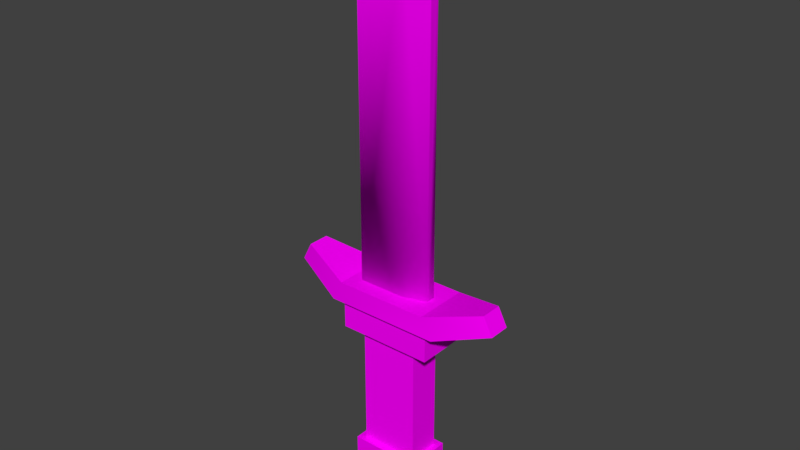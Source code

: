 # Source: SF_Wep_Human_Dagger_01_1.fbx.blend  (saved by Blender 2.79.0; exported with 4.5.12 LTS)
import bpy
from mathutils import Matrix  # noqa: F401  (used for matrix-valued properties, if any)

bpy.ops.wm.read_factory_settings(use_empty=True)
scene = bpy.context.scene
scene.name = 'Scene'

# ---- collections
col_collection_1 = bpy.data.collections.new('Collection 1'); scene.collection.children.link(col_collection_1)

# ---- images (referenced by path relative to the original .blend; pixels are not part of the script)
import os
ASSET_DIR = os.environ.get("B2B_ASSET_DIR", "")  # directory of the original .blend (textures are referenced by path, not embedded)
HERE = os.path.dirname(os.path.abspath(__file__))  # packed textures are extracted next to this script under _unpacked/

def load_image(name, relpath, width, height, colorspace="sRGB"):
    """Load a texture the original file referenced (path relative to the .blend, or extracted next to this script)."""
    p = next((c for c in (os.path.join(HERE, relpath), os.path.join(ASSET_DIR, relpath)) if relpath and os.path.exists(c)), "")
    if p:
        img = bpy.data.images.load(p, check_existing=True)
        img.name = name
    else:  # same state as the original file: an image datablock whose file is absent (Cycles renders it pink)
        img = bpy.data.images.new(name, width, height)
        img.source = "FILE"
        img.filepath = "//" + (relpath or name)
    img.colorspace_settings.name = colorspace
    return img
img_file1 = load_image('file1', 'Medieval_Texture.psd', 1024, 1024, 'sRGB')

# ---- materials (node trees are filled in below, after node groups)
mat_lambert1 = bpy.data.materials.new('lambert1')
mat_lambert1.alpha_threshold = 0.0
mat_lambert1.diffuse_color = (1.0, 1.0, 1.0, 1.0)
mat_lambert1.roughness = 0.5

# ---- material node trees
mat_lambert1.use_nodes = True; mat_lambert1.node_tree.nodes.clear()
_N = mat_lambert1.node_tree.nodes; _L = mat_lambert1.node_tree.links
n0 = _N.new('ShaderNodeOutputMaterial'); n0.name = 'Material Output'; n0.location = (1200, 880)
n0.label = 'Material Out'
n1 = _N.new('ShaderNodeAddShader'); n1.name = 'Add Shader'; n1.location = (1000, 880)
n1.label = 'Shader Add Refl'
n2 = _N.new('ShaderNodeAddShader'); n2.name = 'Add Shader.001'; n2.location = (800, 880)
n2.label = 'Shader Add Spec'
n3 = _N.new('ShaderNodeBsdfRefraction'); n3.name = 'Refraction BSDF'; n3.location = (1200, 220)
n3.label = 'Refl BSDF'
n3.mute = True
n4 = _N.new('ShaderNodeMix'); n4.name = 'Mix'; n4.location = (1000, 220)
n4.label = 'Mix Color/Refl'
n4.data_type = 'RGBA'
n4.blend_type = 'MULTIPLY'
n4.inputs[0].default_value = 1.0
n4.inputs[6].default_value = (1.0, 1.0, 1.0, 1.0)
n4.inputs[7].default_value = (0.0, 0.0, 0.0, 0.0)
n5 = _N.new('ShaderNodeMixShader'); n5.name = 'Mix Shader'; n5.location = (600, 880)
n5.label = 'Shader Mix Alpha'
n6 = _N.new('ShaderNodeBsdfTransparent'); n6.name = 'Transparent BSDF'; n6.location = (400, 880)
n6.label = 'Alpha BSDF'
n6.mute = True
n7 = _N.new('ShaderNodeMix'); n7.name = 'Mix.001'; n7.location = (200, 1100)
n7.label = 'Mix Color/Alpha'
n7.data_type = 'RGBA'
n7.blend_type = 'MULTIPLY'
n7.inputs[0].default_value = 1.0
n7.inputs[6].default_value = (1.0, 1.0, 1.0, 1.0)
n7.inputs[7].default_value = (1.0, 1.0, 1.0, 1.0)
n8 = _N.new('ShaderNodeBsdfDiffuse'); n8.name = 'Diffuse BSDF'; n8.location = (400, 660)
n8.label = 'Diff BSDF'
n9 = _N.new('ShaderNodeMix'); n9.name = 'Mix.002'; n9.location = (200, 660)
n9.label = 'Mix Color/Diffuse'
n9.data_type = 'RGBA'
n9.blend_type = 'MULTIPLY'
n9.inputs[0].default_value = 1.0
n9.inputs[6].default_value = (1.0, 1.0, 1.0, 1.0)
n10 = _N.new('ShaderNodeBsdfAnisotropic'); n10.name = 'Glossy BSDF'; n10.location = (400, 220)
n10.label = 'Spec BSDF'
n10.distribution = 'GGX'
n11 = _N.new('ShaderNodeMix'); n11.name = 'Mix.003'; n11.location = (200, 220)
n11.label = 'Mix Color/Spec'
n11.data_type = 'RGBA'
n11.blend_type = 'MULTIPLY'
n11.inputs[0].default_value = 1.0
n11.inputs[7].default_value = (0.0, 0.0, 0.0, 1.0)
n12 = _N.new('ShaderNodeMix'); n12.name = 'Mix.004'; n12.location = (200, 0)
n12.label = 'Mix Color/Hardness'
n12.data_type = 'RGBA'
n12.blend_type = 'MULTIPLY'
n12.inputs[0].default_value = 1.0
n12.inputs[6].default_value = (1.87, 1.87, 1.87, 1.87)
n12.inputs[7].default_value = (1.0, 1.0, 1.0, 1.0)
n13 = _N.new('ShaderNodeNormalMap'); n13.name = 'Normal Map'; n13.location = (200, 440)
n13.label = 'Normal/Map'
n13.mute = True
n14 = _N.new('ShaderNodeMix'); n14.name = 'Mix.005'; n14.location = (1000, 660)
n14.label = 'Bump/Map'
n14.mute = True
n14.data_type = 'RGBA'
n14.blend_type = 'MULTIPLY'
n14.inputs[0].default_value = 1.0
n14.inputs[6].default_value = (1.0, 1.0, 1.0, 1.0)
n14.inputs[7].default_value = (0.0, 0.0, 0.0, 1.0)
n15 = _N.new('ShaderNodeTexCoord'); n15.name = 'Texture Coordinate'; n15.location = (-600, 660)
n15.label = 'Texture Coords'
n16 = _N.new('ShaderNodeTexImage'); n16.name = 'Image Texture'; n16.location = (0, 660)
n16.width = 140
n16.image = img_file1
n17 = _N.new('ShaderNodeDisplacement'); n17.name = 'Displacement'; n17.location = (0, 0)
n17.inputs[1].default_value = 0.0
n17.inputs[2].default_value = 0.1
n18 = _N.new('ShaderNodeMath'); n18.name = 'Math'; n18.location = (0, 0)
n18.operation = 'POWER'
_L.new(n1.outputs[0], n0.inputs[0])
_L.new(n2.outputs[0], n1.inputs[0])
_L.new(n3.outputs[0], n1.inputs[1])
_L.new(n4.outputs[2], n3.inputs[0])
_L.new(n5.outputs[0], n2.inputs[0])
_L.new(n6.outputs[0], n5.inputs[1])
_L.new(n7.outputs[2], n5.inputs[0])
_L.new(n8.outputs[0], n5.inputs[2])
_L.new(n9.outputs[2], n8.inputs[0])
_L.new(n10.outputs[0], n2.inputs[1])
_L.new(n11.outputs[2], n10.inputs[0])
_L.new(n13.outputs[0], n8.inputs[2])
_L.new(n13.outputs[0], n10.inputs[4])
_L.new(n13.outputs[0], n3.inputs[3])
_L.new(n16.outputs[0], n9.inputs[7])
_L.new(n14.outputs[2], n17.inputs[0])
_L.new(n17.outputs[0], n0.inputs[2])
_L.new(n12.outputs[2], n18.inputs[0])
_L.new(n18.outputs[0], n10.inputs[1])
n0.is_active_output = True

# ---- world
world_world = bpy.data.worlds.new('World'); scene.world = world_world
world_world.color = (0.05088, 0.05088, 0.05088)
world_world.use_sun_shadow = False
world_world.sun_shadow_jitter_overblur = 0.0
world_world.cycles.sampling_method = 'MANUAL'

# ---- meshes
me_untitled_001 = bpy.data.meshes.new('Untitled.001')
me_untitled_001.from_pydata([(-0.07539, 1.034, 0.02533), (0.0754, 1.191, 0.009612), (-0.07539, 1.034, -0.02534), (0.0754, 1.191, -0.009614), (0.0754, 0.4599, -0.009614), (0.0754, 0.4599, 0.009612), (-0.07539, 0.4599, 0.02533), (-0.07539, 0.4599, -0.02534), (0.02534, 0.4599, -0.02534), (0.02534, 1.138, -0.02534), (0.02534, 1.138, 0.02533), (0.02534, 0.4599, 0.02533)], [], [(9, 10, 1, 3), (5, 4, 3, 1), (10, 11, 5, 1), (7, 6, 0, 2), (8, 9, 3, 4), (2, 9, 8, 7), (0, 10, 9, 2), (6, 11, 10, 0), (5, 11, 6, 7, 8, 4)])
me_untitled_001.polygons.foreach_set('use_smooth', [True] * 9)
_k = set([(0, 2), (0, 6), (0, 10), (1, 3), (1, 5), (1, 10), (2, 7), (2, 9), (3, 4), (3, 9)])
me_untitled_001.attributes.new('sharp_edge', 'BOOLEAN', 'EDGE').data.foreach_set('value', [ (min(e.vertices), max(e.vertices)) in _k for e in me_untitled_001.edges])
_uv = me_untitled_001.uv_layers.new(name='map1')
_uv.uv.foreach_set('vector', [0.4589, 0.06325, 0.4589, 0.06325, 0.4589, 0.06325, 0.4589, 0.06325, 0.4252, 0.06325, 0.4252, 0.06325, 0.4252, 0.06325, 0.4252, 0.06325, 0.3944, 0.06325, 0.3944, 0.06325, 0.3944, 0.06325, 0.3944, 0.06325, 0.3001, 0.06325, 0.3001, 0.06325, 0.3001, 0.06325, 0.3001, 0.06325, 0.3944, 0.06325, 0.3944, 0.06325, 0.3944, 0.06325, 0.3944, 0.06325, 0.3304, 0.06325, 0.3304, 0.06325, 0.3304, 0.06325, 0.3304, 0.06325, 0.3606, 0.06325, 0.3606, 0.06325, 0.3606, 0.06325, 0.3606, 0.06325, 0.3304, 0.06325, 0.3304, 0.06325, 0.3304, 0.06325, 0.3304, 0.06325, 0.3944, 0.06325, 0.3944, 0.06325, 0.3304, 0.06325, 0.3001, 0.06325, 0.3304, 0.06325, 0.3944, 0.06325])
me_untitled_001.materials.append(mat_lambert1)
me_untitled_001.use_remesh_preserve_volume = False
me_untitled_001.use_remesh_preserve_attributes = False
me_untitled_001.use_mirror_vertex_groups = False
me_untitled_001.update()
me_untitled_001.normals_split_custom_set([tuple(v) for v in zip(*[iter([-0.7209, 0.693, -6.735e-08, -0.7209, 0.693, 3.034e-08, -0.723, 0.6909, 0.0, -0.723, 0.6909, 0.0, 0.6479, -0.5951, 0.4756, 0.6479, -0.5951, -0.4756, 1.0, 0.0, 0.0, 1.0, 0.0, 0.0, 0.1947, -1.043e-07, 0.9809, 0.1557, -0.6773, 0.7191, 0.6479, -0.5951, 0.4756, 0.2996, 0.0, 0.9541, -0.5774, -0.5774, -0.5774, -0.5774, -0.5774, 0.5774, -1.0, 0.0, 0.0, -1.0, 0.0, 0.0, 0.1164, -0.6405, -0.7591, 0.1947, 1.136e-07, -0.9809, 0.2996, 0.0, -0.9541, 0.6479, -0.5951, -0.4756, 0.0, 0.0, -1.0, 0.1947, 1.136e-07, -0.9809, 0.1164, -0.6405, -0.7591, -0.5774, -0.5774, -0.5774, -0.7203, 0.6937, 0.0, -0.7209, 0.693, 3.034e-08, -0.7209, 0.693, -6.735e-08, -0.7203, 0.6937, 0.0, -0.5774, -0.5774, 0.5774, 0.1557, -0.6773, 0.7191, 0.1947, -1.043e-07, 0.9809, -7.384e-09, 0.0, 1.0, 0.6479, -0.5951, 0.4756, 0.1557, -0.6773, 0.7191, -0.5774, -0.5774, 0.5774, -0.5774, -0.5774, -0.5774, 0.1164, -0.6405, -0.7591, 0.6479, -0.5951, -0.4756])] * 3)])
me_untitled = bpy.data.meshes.new('Untitled')
me_untitled.from_pydata([(-0.06222, 0.09203, 0.03481), (0.06222, 0.09203, 0.03481), (-0.06222, 0.09203, -0.03481), (0.06222, 0.09203, -0.03481), (-0.06222, 0.3547, 0.03481), (0.06222, 0.3547, 0.03481), (0.06222, 0.3547, -0.03481), (-0.06222, 0.3547, -0.03481), (-0.1013, 0.3547, 0.04896), (0.1013, 0.3547, 0.04896), (0.1013, 0.4153, 0.04896), (-0.1013, 0.4153, 0.04896), (-0.1013, 0.4153, -0.04896), (0.1013, 0.4153, -0.04896), (0.1013, 0.3547, -0.04896), (-0.1013, 0.3547, -0.04896), (-0.07537, 0.09203, -0.04833), (0.07539, 0.09203, -0.04833), (0.07539, 0.09203, 0.04833), (-0.07537, 0.09203, 0.04833), (-0.07537, 0.04062, -0.04833), (0.07539, 0.04062, -0.04833), (0.07539, 0.04062, 0.04833), (-0.07537, 0.04062, 0.04833), (-0.03248, 0.0, -0.03279), (0.03249, 0.0, -0.03279), (0.03249, 0.0, 0.03279), (-0.03248, 0.0, 0.03279), (0.1219, 0.4153, 0.05889), (-0.1219, 0.4153, 0.05889), (-0.1219, 0.4153, -0.05889), (0.1219, 0.4153, -0.05889), (0.09974, 0.4599, 0.05889), (-0.09974, 0.4599, 0.05889), (-0.09974, 0.4599, -0.05889), (0.09974, 0.4599, -0.05889), (0.2352, 0.4524, -0.02307), (0.2352, 0.4524, 0.02307), (0.2153, 0.4907, -0.02307), (0.2153, 0.4907, 0.02307), (-0.2352, 0.4524, 0.02307), (-0.2352, 0.4524, -0.02307), (-0.2153, 0.4907, 0.02307), (-0.2153, 0.4907, -0.02307), (-0.06222, 0.2992, -0.03481), (-0.06222, 0.2992, 0.03481), (0.06222, 0.2992, 0.03481), (0.06222, 0.2992, -0.03481), (-0.06222, 0.2474, -0.03481), (-0.06222, 0.2474, 0.03481), (0.06223, 0.2474, 0.03481), (0.06223, 0.2474, -0.03481), (-0.06222, 0.1854, -0.03481), (-0.06222, 0.1854, 0.03481), (0.06223, 0.1854, 0.03481), (0.06222, 0.1854, -0.03481), (-0.06222, 0.1418, -0.03481), (-0.06222, 0.1418, 0.03481), (0.06223, 0.1418, 0.03481), (0.06222, 0.1418, -0.03481)], [], [(8, 9, 10, 11), (12, 13, 14, 15), (24, 25, 26, 27), (9, 14, 13, 10), (15, 8, 11, 12), (45, 46, 5, 4), (46, 47, 6, 5), (7, 6, 47, 44), (44, 45, 4, 7), (4, 5, 9, 8), (6, 7, 15, 14), (5, 6, 14, 9), (7, 4, 8, 15), (2, 3, 17, 16), (3, 1, 18, 17), (1, 0, 19, 18), (0, 2, 16, 19), (16, 17, 21, 20), (17, 18, 22, 21), (18, 19, 23, 22), (19, 16, 20, 23), (20, 21, 25, 24), (21, 22, 26, 25), (22, 23, 27, 26), (23, 20, 24, 27), (11, 10, 28, 29), (13, 12, 30, 31), (10, 13, 31, 28), (12, 11, 29, 30), (29, 28, 32, 33), (31, 30, 34, 35), (37, 36, 38, 39), (41, 40, 42, 43), (28, 31, 36, 37), (31, 35, 38, 36), (35, 32, 39, 38), (32, 28, 37, 39), (30, 29, 40, 41), (29, 33, 42, 40), (33, 34, 43, 42), (34, 30, 41, 43), (33, 32, 35, 34), (48, 49, 45, 44), (49, 50, 46, 45), (50, 51, 47, 46), (44, 47, 51, 48), (52, 53, 49, 48), (53, 54, 50, 49), (54, 55, 51, 50), (48, 51, 55, 52), (56, 57, 53, 52), (57, 58, 54, 53), (58, 59, 55, 54), (52, 55, 59, 56), (2, 0, 57, 56), (0, 1, 58, 57), (1, 3, 59, 58), (56, 59, 3, 2)])
me_untitled.polygons.foreach_set('use_smooth', [True] * 58)
_k = set([(0, 1), (0, 2), (0, 57), (1, 3), (1, 58), (2, 3), (2, 56), (3, 59), (4, 5), (4, 7), (4, 45), (5, 6), (5, 46), (6, 7), (6, 47), (7, 44), (8, 9), (8, 11), (8, 15), (9, 10), (9, 14), (10, 11), (10, 13), (11, 12), (12, 13), (12, 15), (13, 14), (14, 15), (16, 17), (16, 19), (16, 20), (17, 18), (17, 21), (18, 19), (18, 22), (19, 23), (20, 21), (20, 23), (20, 24), (21, 22), (21, 25), (22, 23), (22, 26), (23, 27), (24, 25), (24, 27), (25, 26), (26, 27), (28, 29), (28, 31), (28, 37), (29, 30), (29, 40), (30, 31), (30, 41), (31, 36), (32, 33), (32, 35), (32, 39), (33, 34), (33, 42), (34, 35), (34, 43), (35, 38), (36, 37), (36, 38), (37, 39), (38, 39), (40, 41), (40, 42), (41, 43), (42, 43), (44, 48), (45, 49), (46, 50), (47, 51), (48, 52), (49, 53), (50, 54), (51, 55), (52, 56), (53, 57), (54, 58), (55, 59)])
me_untitled.attributes.new('sharp_edge', 'BOOLEAN', 'EDGE').data.foreach_set('value', [ (min(e.vertices), max(e.vertices)) in _k for e in me_untitled.edges])
_uv = me_untitled.uv_layers.new(name='map1')
_uv.uv.foreach_set('vector', [0.2668, 0.063, 0.2668, 0.063, 0.2668, 0.063, 0.2668, 0.063, 0.2668, 0.063, 0.2668, 0.063, 0.2668, 0.063, 0.2668, 0.063, 0.1728, 0.06145, 0.1728, 0.06145, 0.1728, 0.06145, 0.1728, 0.06145, 0.237, 0.063, 0.237, 0.063, 0.237, 0.063, 0.237, 0.063, 0.237, 0.063, 0.237, 0.063, 0.237, 0.063, 0.237, 0.063, 0.2348, 0.4451, 0.2348, 0.4451, 0.2348, 0.4451, 0.2348, 0.4451, 0.205, 0.4451, 0.205, 0.4451, 0.205, 0.4451, 0.205, 0.4451, 0.2348, 0.4451, 0.2348, 0.4451, 0.2348, 0.4451, 0.2348, 0.4451, 0.205, 0.4451, 0.205, 0.4451, 0.205, 0.4451, 0.205, 0.4451, 0.2038, 0.06321, 0.2038, 0.06321, 0.2038, 0.06321, 0.2038, 0.06321, 0.2038, 0.06321, 0.2038, 0.06321, 0.2038, 0.06321, 0.2038, 0.06321, 0.2038, 0.06321, 0.2038, 0.06321, 0.2038, 0.06321, 0.2038, 0.06321, 0.2038, 0.06321, 0.2038, 0.06321, 0.2038, 0.06321, 0.2038, 0.06321, 0.2997, 0.06378, 0.2997, 0.06378, 0.2997, 0.06378, 0.2997, 0.06378, 0.2997, 0.06378, 0.2997, 0.06378, 0.2997, 0.06378, 0.2997, 0.06378, 0.2997, 0.06378, 0.2997, 0.06378, 0.2997, 0.06378, 0.2997, 0.06378, 0.2997, 0.06378, 0.2997, 0.06378, 0.2997, 0.06378, 0.2997, 0.06378, 0.2648, 0.06255, 0.2648, 0.06255, 0.2648, 0.06255, 0.2648, 0.06255, 0.2341, 0.06255, 0.2341, 0.06255, 0.2341, 0.06255, 0.2341, 0.06255, 0.2648, 0.06255, 0.2648, 0.06255, 0.2648, 0.06255, 0.2648, 0.06255, 0.2341, 0.06255, 0.2341, 0.06255, 0.2341, 0.06255, 0.2341, 0.06255, 0.2352, 0.06255, 0.2352, 0.06255, 0.2352, 0.06255, 0.2352, 0.06255, 0.2045, 0.06255, 0.2045, 0.06255, 0.2045, 0.06255, 0.2045, 0.06255, 0.2352, 0.06255, 0.2352, 0.06255, 0.2352, 0.06255, 0.2352, 0.06255, 0.2045, 0.06255, 0.2045, 0.06255, 0.2045, 0.06255, 0.2045, 0.06255, 0.2023, 0.06049, 0.2023, 0.06049, 0.2023, 0.06049, 0.2023, 0.06049, 0.2023, 0.06049, 0.2023, 0.06049, 0.2023, 0.06049, 0.2023, 0.06049, 0.2023, 0.06049, 0.2023, 0.06049, 0.2023, 0.06049, 0.2023, 0.06049, 0.2023, 0.06049, 0.2023, 0.06049, 0.2023, 0.06049, 0.2023, 0.06049, 0.2669, 0.06159, 0.2669, 0.06159, 0.2669, 0.06159, 0.2669, 0.06159, 0.2669, 0.06159, 0.2669, 0.06159, 0.2669, 0.06159, 0.2669, 0.06159, 0.2669, 0.06159, 0.2669, 0.06159, 0.2669, 0.06159, 0.2669, 0.06159, 0.2669, 0.06159, 0.2669, 0.06159, 0.2669, 0.06159, 0.2669, 0.06159, 0.2023, 0.06049, 0.2023, 0.06049, 0.2023, 0.06049, 0.2023, 0.06049, 0.2669, 0.06159, 0.2669, 0.06159, 0.2669, 0.06159, 0.2669, 0.06159, 0.3008, 0.06487, 0.3008, 0.06487, 0.3008, 0.06487, 0.3008, 0.06487, 0.2669, 0.06159, 0.2669, 0.06159, 0.2669, 0.06159, 0.2669, 0.06159, 0.2023, 0.06049, 0.2023, 0.06049, 0.2023, 0.06049, 0.2023, 0.06049, 0.2669, 0.06159, 0.2669, 0.06159, 0.2669, 0.06159, 0.2669, 0.06159, 0.3008, 0.06487, 0.3008, 0.06487, 0.3008, 0.06487, 0.3008, 0.06487, 0.2669, 0.06159, 0.2669, 0.06159, 0.2669, 0.06159, 0.2669, 0.06159, 0.2997, 0.06378, 0.2997, 0.06378, 0.2997, 0.06378, 0.2997, 0.06378, 0.1747, 0.4451, 0.1747, 0.4451, 0.1747, 0.4451, 0.1747, 0.4451, 0.2045, 0.4451, 0.2045, 0.4451, 0.2045, 0.4451, 0.2045, 0.4451, 0.1747, 0.4451, 0.1747, 0.4451, 0.1747, 0.4451, 0.1747, 0.4451, 0.2045, 0.4451, 0.2045, 0.4451, 0.2045, 0.4451, 0.2045, 0.4451, 0.205, 0.4451, 0.205, 0.4451, 0.205, 0.4451, 0.205, 0.4451, 0.2348, 0.4451, 0.2348, 0.4451, 0.2348, 0.4451, 0.2348, 0.4451, 0.205, 0.4451, 0.205, 0.4451, 0.205, 0.4451, 0.205, 0.4451, 0.2348, 0.4451, 0.2348, 0.4451, 0.2348, 0.4451, 0.2348, 0.4451, 0.1747, 0.4451, 0.1747, 0.4451, 0.1747, 0.4451, 0.1747, 0.4451, 0.2045, 0.4451, 0.2045, 0.4451, 0.2045, 0.4451, 0.2045, 0.4451, 0.1747, 0.4451, 0.1747, 0.4451, 0.1747, 0.4451, 0.1747, 0.4451, 0.2045, 0.4451, 0.2045, 0.4451, 0.2045, 0.4451, 0.2045, 0.4451, 0.205, 0.4451, 0.205, 0.4451, 0.205, 0.4451, 0.205, 0.4451, 0.2348, 0.4451, 0.2348, 0.4451, 0.2348, 0.4451, 0.2348, 0.4451, 0.205, 0.4451, 0.205, 0.4451, 0.205, 0.4451, 0.205, 0.4451, 0.2348, 0.4451, 0.2348, 0.4451, 0.2348, 0.4451, 0.2348, 0.4451])
me_untitled.materials.append(mat_lambert1)
me_untitled.use_remesh_preserve_volume = False
me_untitled.use_remesh_preserve_attributes = False
me_untitled.use_mirror_vertex_groups = False
me_untitled.update()
me_untitled.normals_split_custom_set([tuple(v) for v in zip(*[iter([0.0, 0.0, 1.0, 0.0, 0.0, 1.0, 0.0, 0.0, 1.0, 0.0, 0.0, 1.0, 0.0, 0.0, -1.0, 0.0, 0.0, -1.0, 0.0, 0.0, -1.0, 0.0, 0.0, -1.0, 0.0, -1.0, 0.0, 0.0, -1.0, 0.0, 0.0, -1.0, 0.0, 0.0, -1.0, 0.0, 1.0, 0.0, 0.0, 1.0, 0.0, 0.0, 1.0, 0.0, 0.0, 1.0, 0.0, 0.0, -1.0, 0.0, 0.0, -1.0, 0.0, 0.0, -1.0, 0.0, 0.0, -1.0, 0.0, 0.0, 0.0, 0.0, 1.0, 0.0, 0.0, 1.0, 0.0, 0.0, 1.0, 0.0, 0.0, 1.0, 1.0, 1.84e-05, 0.0, 1.0, 1.84e-05, 0.0, 1.0, 0.0, 0.0, 1.0, 0.0, 0.0, 0.0, 0.0, -1.0, 0.0, 0.0, -1.0, 0.0, 0.0, -1.0, 0.0, 0.0, -1.0, -1.0, 0.0, 0.0, -1.0, 0.0, 0.0, -1.0, 0.0, 0.0, -1.0, 0.0, 0.0, 0.0, -1.0, 0.0, 0.0, -1.0, 0.0, 0.0, -1.0, 0.0, 0.0, -1.0, 0.0, 0.0, -1.0, 0.0, 0.0, -1.0, 0.0, 0.0, -1.0, 0.0, 0.0, -1.0, 0.0, 0.0, -1.0, 0.0, 0.0, -1.0, 0.0, 0.0, -1.0, 0.0, 0.0, -1.0, 0.0, 0.0, -1.0, 0.0, 0.0, -1.0, 0.0, 0.0, -1.0, 0.0, 0.0, -1.0, 0.0, 0.0, 1.0, 0.0, 0.0, 1.0, 0.0, 0.0, 1.0, 0.0, 0.0, 1.0, 0.0, 0.0, 1.0, 0.0, 0.0, 1.0, 0.0, 0.0, 1.0, 0.0, 0.0, 1.0, 0.0, 0.0, 1.0, 0.0, 0.0, 1.0, 0.0, 0.0, 1.0, 0.0, 0.0, 1.0, 0.0, 0.0, 1.0, 0.0, 0.0, 1.0, 0.0, 0.0, 1.0, 0.0, 0.0, 1.0, 0.0, 0.0, 0.0, -1.0, 0.0, 0.0, -1.0, 0.0, 0.0, -1.0, 0.0, 0.0, -1.0, 1.0, 0.0, 0.0, 1.0, 0.0, 0.0, 1.0, 0.0, 0.0, 1.0, 0.0, 0.0, 0.0, 0.0, 1.0, 0.0, 0.0, 1.0, 0.0, 0.0, 1.0, 0.0, 0.0, 1.0, -1.0, 0.0, 0.0, -1.0, 0.0, 0.0, -1.0, 0.0, 0.0, -1.0, 0.0, 0.0, 0.0, -0.3573, -0.934, 0.0, -0.3573, -0.934, 0.0, -0.3573, -0.934, 0.0, -0.3573, -0.934, 0.6875, -0.7262, 0.0, 0.6875, -0.7262, 0.0, 0.6875, -0.7262, 0.0, 0.6875, -0.7262, 0.0, 0.0, -0.3573, 0.934, 0.0, -0.3573, 0.934, 0.0, -0.3573, 0.934, 0.0, -0.3573, 0.934, -0.6876, -0.7261, 0.0, -0.6876, -0.7261, 0.0, -0.6876, -0.7261, 0.0, -0.6876, -0.7261, 0.0, 0.0, -1.0, 0.0, 0.0, -1.0, 0.0, 0.0, -1.0, 0.0, 0.0, -1.0, 0.0, 0.0, -1.0, 0.0, 0.0, -1.0, 0.0, 0.0, -1.0, 0.0, 0.0, -1.0, 0.0, 0.0, -1.0, 0.0, 0.0, -1.0, 0.0, 0.0, -1.0, 0.0, 0.0, -1.0, 0.0, 0.0, -1.0, 0.0, 0.0, -1.0, 0.0, 0.0, -1.0, 0.0, 0.0, -1.0, 0.0, -0.1238, 0.06271, 0.9903, 0.1238, 0.06271, 0.9903, 0.07396, 0.03747, 0.9966, -0.07396, 0.03747, 0.9966, 0.1238, 0.06271, -0.9903, -0.1238, 0.06271, -0.9903, -0.07396, 0.03747, -0.9966, 0.07396, 0.03746, -0.9966, 0.8877, 0.4605, 0.0, 0.8877, 0.4605, 0.0, 0.8877, 0.4605, 0.0, 0.8877, 0.4605, 0.0, -0.8876, 0.4605, 0.0, -0.8876, 0.4605, 0.0, -0.8876, 0.4605, 0.0, -0.8876, 0.4605, 0.0, 0.3115, -0.9502, 0.0, 0.3115, -0.9502, 0.0, 0.3115, -0.9502, 0.0, 0.3115, -0.9502, 0.0, 0.1238, 0.06271, -0.9903, 0.07396, 0.03746, -0.9966, 0.2602, 0.1318, -0.9565, 0.2602, 0.1318, -0.9565, -0.258, 0.9662, 0.0, -0.258, 0.9662, 0.0, -0.258, 0.9662, 0.0, -0.258, 0.9662, 0.0, 0.07396, 0.03747, 0.9966, 0.1238, 0.06271, 0.9903, 0.2602, 0.1318, 0.9565, 0.2602, 0.1318, 0.9565, -0.3115, -0.9502, 0.0, -0.3115, -0.9502, 0.0, -0.3115, -0.9502, 0.0, -0.3115, -0.9502, 0.0, -0.1238, 0.06271, 0.9903, -0.07396, 0.03747, 0.9966, -0.2602, 0.1318, 0.9565, -0.2602, 0.1318, 0.9565, 0.258, 0.9662, 0.0, 0.258, 0.9662, 0.0, 0.258, 0.9662, 0.0, 0.258, 0.9662, 0.0, -0.07396, 0.03747, -0.9966, -0.1238, 0.06271, -0.9903, -0.2602, 0.1318, -0.9565, -0.2602, 0.1318, -0.9565, 0.0, 1.0, 0.0, 0.0, 1.0, 0.0, 0.0, 1.0, 0.0, 0.0, 1.0, 0.0, -1.0, 0.0, 0.0, -1.0, 0.0, 0.0, -1.0, 0.0, 0.0, -1.0, 0.0, 0.0, 0.0, 0.0, 1.0, 0.0, 0.0, 1.0, 0.0, 0.0, 1.0, 0.0, 0.0, 1.0, 1.0, 1.075e-05, -6.849e-06, 1.0, 1.075e-05, -6.849e-06, 1.0, 1.84e-05, 0.0, 1.0, 1.84e-05, 0.0, 0.0, 0.0, -1.0, 0.0, 0.0, -1.0, 0.0, 7.684e-06, -1.0, 0.0, 7.684e-06, -1.0, -1.0, 0.0, 0.0, -1.0, 0.0, 0.0, -1.0, 0.0, 0.0, -1.0, 0.0, 0.0, 0.0, 0.0, 1.0, 0.0, 0.0, 1.0, 0.0, 0.0, 1.0, 0.0, 0.0, 1.0, 1.0, -7.653e-06, -2.055e-05, 1.0, -7.653e-06, -2.055e-05, 1.0, 1.075e-05, -6.849e-06, 1.0, 1.075e-05, -6.849e-06, 0.0, 7.684e-06, -1.0, 0.0, 7.684e-06, -1.0, 0.0, -3.262e-06, -1.0, 0.0, -3.262e-06, -1.0, -1.0, 0.0, 0.0, -1.0, 0.0, 0.0, -1.0, 0.0, 0.0, -1.0, 0.0, 0.0, 0.0, 0.0, 1.0, 0.0, 0.0, 1.0, 0.0, 0.0, 1.0, 0.0, 0.0, 1.0, 1.0, -9.606e-06, -2.055e-05, 1.0, -9.606e-06, -2.055e-05, 1.0, -7.653e-06, -2.055e-05, 1.0, -7.653e-06, -2.055e-05, 0.0, -3.262e-06, -1.0, 0.0, -3.262e-06, -1.0, 0.0, -1.095e-05, -1.0, 0.0, -1.095e-05, -1.0, -1.0, 0.0, 0.0, -1.0, 0.0, 0.0, -1.0, 0.0, 0.0, -1.0, 0.0, 0.0, 0.0, 0.0, 1.0, 0.0, 0.0, 1.0, 0.0, 0.0, 1.0, 0.0, 0.0, 1.0, 1.0, -1.921e-05, -1.37e-05, 1.0, -1.921e-05, -1.37e-05, 1.0, -9.606e-06, -2.055e-05, 1.0, -9.606e-06, -2.055e-05, 0.0, -1.095e-05, -1.0, 0.0, -1.095e-05, -1.0, 0.0, 0.0, -1.0, 0.0, 0.0, -1.0])] * 3)])

# ---- objects
ob_sf_wep_human_dagger_01_001 = bpy.data.objects.new('SF_Wep_Human_Dagger_01.001', me_untitled_001)
ob_sf_wep_human_dagger_01 = bpy.data.objects.new('SF_Wep_Human_Dagger_01', me_untitled)

# ---- transforms, parenting, visibility, modifiers, constraints
ob_sf_wep_human_dagger_01_001.location = (0.0, 0.0, 0.0)
ob_sf_wep_human_dagger_01_001.rotation_euler = (1.571, -0.0, 0.0)
ob_sf_wep_human_dagger_01_001.scale = (2.5, 2.5, 2.5)
ob_sf_wep_human_dagger_01_001.color = (0.8, 0.8, 0.8, 1.0)
ob_sf_wep_human_dagger_01_001.lineart.crease_threshold = 0.0
ob_sf_wep_human_dagger_01.location = (0.0, 0.0, 0.0)
ob_sf_wep_human_dagger_01.rotation_euler = (1.571, -0.0, 0.0)
ob_sf_wep_human_dagger_01.scale = (2.5, 2.5, 2.5)
ob_sf_wep_human_dagger_01.color = (0.8, 0.8, 0.8, 1.0)
ob_sf_wep_human_dagger_01.lineart.crease_threshold = 0.0

# ---- collection membership
col_collection_1.objects.link(ob_sf_wep_human_dagger_01_001)
col_collection_1.objects.link(ob_sf_wep_human_dagger_01)

# ---- scene / render settings (as saved in the file)
scene.frame_start = 1; scene.frame_end = 250; scene.frame_set(1)
scene.render.engine = 'CYCLES'
scene.render.resolution_percentage = 50
scene.render.dither_intensity = 0.0
scene.cycles.use_denoising = False
scene.cycles.samples = 128
scene.cycles.sampling_pattern = 'TABULATED_SOBOL'
scene.cycles.use_adaptive_sampling = False
scene.cycles.use_light_tree = False
scene.cycles.blur_glossy = 0.0
scene.cycles.sample_clamp_indirect = 0.0
scene.view_settings.view_transform = 'Standard'
bpy.context.view_layer.update()

# ---- added for rendering (the .blend has no active camera and no usable light): camera, sun
cam_auto = bpy.data.cameras.new('AutoCamera')
cam_auto.lens = 50.0
cam_auto.sensor_width = 36.0
cam_auto.clip_end = 1000.0
ob_auto_camera = bpy.data.objects.new('AutoCamera', cam_auto)
scene.collection.objects.link(ob_auto_camera)
ob_auto_camera.location = (2.97361, -3.56833, 3.86718)
ob_auto_camera.rotation_euler = (1.09748, -7.21219e-08, 0.694738)
scene.camera = ob_auto_camera
light_auto_sun = bpy.data.lights.new('AutoSun', 'SUN')
light_auto_sun.energy = 3.0
light_auto_sun.angle = 0.0523599
ob_auto_sun = bpy.data.objects.new('AutoSun', light_auto_sun)
scene.collection.objects.link(ob_auto_sun)
ob_auto_sun.rotation_euler = (0.872665, 0.174533, 0.523599)
bpy.context.view_layer.update()
